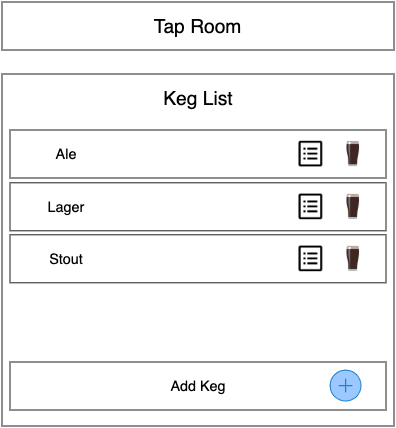

The diagram above was exported from draw.io. Its source (the exported page's mxGraphModel, read from the mxfile embedded in the PNG):
<mxGraphModel dx="978" dy="1057" grid="1" gridSize="10" guides="1" tooltips="1" connect="1" arrows="1" fold="1" page="1" pageScale="1" pageWidth="827" pageHeight="1169" math="0" shadow="0">
  <root>
    <mxCell id="WIyWlLk6GJQsqaUBKTNV-0" />
    <mxCell id="WIyWlLk6GJQsqaUBKTNV-1" parent="WIyWlLk6GJQsqaUBKTNV-0" />
    <mxCell id="_wHlPuZcKuE4wj_ug4_6-2" value="&lt;font style=&quot;font-size: 24px&quot;&gt;Tap Room&lt;/font&gt;" style="rounded=0;whiteSpace=wrap;html=1;" vertex="1" parent="WIyWlLk6GJQsqaUBKTNV-1">
      <mxGeometry x="160" y="70" width="490" height="60" as="geometry" />
    </mxCell>
    <mxCell id="_wHlPuZcKuE4wj_ug4_6-3" value="&lt;br&gt;&lt;br&gt;&lt;br&gt;&lt;br&gt;&lt;br&gt;" style="rounded=0;whiteSpace=wrap;html=1;align=left;" vertex="1" parent="WIyWlLk6GJQsqaUBKTNV-1">
      <mxGeometry x="160" y="160" width="490" height="440" as="geometry" />
    </mxCell>
    <mxCell id="_wHlPuZcKuE4wj_ug4_6-4" value="&lt;font style=&quot;font-size: 24px&quot;&gt;Keg List&lt;/font&gt;" style="text;html=1;resizable=0;autosize=1;align=center;verticalAlign=middle;points=[];fillColor=none;strokeColor=none;rounded=0;" vertex="1" parent="WIyWlLk6GJQsqaUBKTNV-1">
      <mxGeometry x="355" y="180" width="100" height="20" as="geometry" />
    </mxCell>
    <mxCell id="_wHlPuZcKuE4wj_ug4_6-6" value="" style="rounded=0;whiteSpace=wrap;html=1;" vertex="1" parent="WIyWlLk6GJQsqaUBKTNV-1">
      <mxGeometry x="170" y="230" width="470" height="60" as="geometry" />
    </mxCell>
    <mxCell id="_wHlPuZcKuE4wj_ug4_6-7" value="&lt;font style=&quot;font-size: 18px&quot;&gt;Ale&lt;/font&gt;" style="text;html=1;resizable=0;autosize=1;align=center;verticalAlign=middle;points=[];fillColor=none;strokeColor=none;rounded=0;" vertex="1" parent="WIyWlLk6GJQsqaUBKTNV-1">
      <mxGeometry x="220" y="250" width="40" height="20" as="geometry" />
    </mxCell>
    <mxCell id="_wHlPuZcKuE4wj_ug4_6-8" value="" style="rounded=0;whiteSpace=wrap;html=1;" vertex="1" parent="WIyWlLk6GJQsqaUBKTNV-1">
      <mxGeometry x="170" y="296" width="470" height="60" as="geometry" />
    </mxCell>
    <mxCell id="_wHlPuZcKuE4wj_ug4_6-9" value="&lt;font style=&quot;font-size: 18px&quot;&gt;Lager&lt;/font&gt;" style="text;html=1;resizable=0;autosize=1;align=center;verticalAlign=middle;points=[];fillColor=none;strokeColor=none;rounded=0;" vertex="1" parent="WIyWlLk6GJQsqaUBKTNV-1">
      <mxGeometry x="210" y="316" width="60" height="20" as="geometry" />
    </mxCell>
    <mxCell id="_wHlPuZcKuE4wj_ug4_6-10" value="" style="rounded=0;whiteSpace=wrap;html=1;" vertex="1" parent="WIyWlLk6GJQsqaUBKTNV-1">
      <mxGeometry x="170" y="361" width="470" height="60" as="geometry" />
    </mxCell>
    <mxCell id="_wHlPuZcKuE4wj_ug4_6-11" value="&lt;font style=&quot;font-size: 18px&quot;&gt;Stout&lt;/font&gt;" style="text;html=1;resizable=0;autosize=1;align=center;verticalAlign=middle;points=[];fillColor=none;strokeColor=none;rounded=0;" vertex="1" parent="WIyWlLk6GJQsqaUBKTNV-1">
      <mxGeometry x="210" y="381" width="60" height="20" as="geometry" />
    </mxCell>
    <mxCell id="_wHlPuZcKuE4wj_ug4_6-12" value="" style="rounded=0;whiteSpace=wrap;html=1;" vertex="1" parent="WIyWlLk6GJQsqaUBKTNV-1">
      <mxGeometry x="170" y="520" width="470" height="60" as="geometry" />
    </mxCell>
    <mxCell id="_wHlPuZcKuE4wj_ug4_6-13" value="&lt;font style=&quot;font-size: 18px&quot;&gt;Add Keg&lt;/font&gt;" style="text;html=1;resizable=0;autosize=1;align=center;verticalAlign=middle;points=[];fillColor=none;strokeColor=none;rounded=0;" vertex="1" parent="WIyWlLk6GJQsqaUBKTNV-1">
      <mxGeometry x="365" y="540" width="80" height="20" as="geometry" />
    </mxCell>
    <mxCell id="_wHlPuZcKuE4wj_ug4_6-14" value="" style="shape=image;verticalLabelPosition=bottom;labelBackgroundColor=#ffffff;verticalAlign=top;aspect=fixed;imageAspect=0;image=https://image.flaticon.com/icons/svg/1264/1264414.svg;" vertex="1" parent="WIyWlLk6GJQsqaUBKTNV-1">
      <mxGeometry x="570" y="530" width="40" height="40" as="geometry" />
    </mxCell>
    <mxCell id="_wHlPuZcKuE4wj_ug4_6-18" value="" style="shape=image;verticalLabelPosition=bottom;labelBackgroundColor=#ffffff;verticalAlign=top;aspect=fixed;imageAspect=0;image=data:image/png,(base64 omitted: 1000 chars);" vertex="1" parent="WIyWlLk6GJQsqaUBKTNV-1">
      <mxGeometry x="580" y="241" width="38" height="38" as="geometry" />
    </mxCell>
    <mxCell id="_wHlPuZcKuE4wj_ug4_6-19" value="" style="shape=image;verticalLabelPosition=bottom;labelBackgroundColor=#ffffff;verticalAlign=top;aspect=fixed;imageAspect=0;image=data:image/png,(base64 omitted: 1000 chars);" vertex="1" parent="WIyWlLk6GJQsqaUBKTNV-1">
      <mxGeometry x="580" y="307" width="38" height="38" as="geometry" />
    </mxCell>
    <mxCell id="_wHlPuZcKuE4wj_ug4_6-20" value="" style="shape=image;verticalLabelPosition=bottom;labelBackgroundColor=#ffffff;verticalAlign=top;aspect=fixed;imageAspect=0;image=data:image/png,(base64 omitted: 1000 chars);" vertex="1" parent="WIyWlLk6GJQsqaUBKTNV-1">
      <mxGeometry x="580" y="372" width="38" height="38" as="geometry" />
    </mxCell>
    <mxCell id="_wHlPuZcKuE4wj_ug4_6-24" value="" style="shape=image;verticalLabelPosition=bottom;labelBackgroundColor=#ffffff;verticalAlign=top;aspect=fixed;imageAspect=0;image=https://icons.iconarchive.com/icons/icons8/windows-8/512/Data-View-Details-icon.png;" vertex="1" parent="WIyWlLk6GJQsqaUBKTNV-1">
      <mxGeometry x="530" y="244" width="32" height="32" as="geometry" />
    </mxCell>
    <mxCell id="_wHlPuZcKuE4wj_ug4_6-25" value="" style="shape=image;verticalLabelPosition=bottom;labelBackgroundColor=#ffffff;verticalAlign=top;aspect=fixed;imageAspect=0;image=https://icons.iconarchive.com/icons/icons8/windows-8/512/Data-View-Details-icon.png;" vertex="1" parent="WIyWlLk6GJQsqaUBKTNV-1">
      <mxGeometry x="530" y="310" width="32" height="32" as="geometry" />
    </mxCell>
    <mxCell id="_wHlPuZcKuE4wj_ug4_6-26" value="" style="shape=image;verticalLabelPosition=bottom;labelBackgroundColor=#ffffff;verticalAlign=top;aspect=fixed;imageAspect=0;image=https://icons.iconarchive.com/icons/icons8/windows-8/512/Data-View-Details-icon.png;" vertex="1" parent="WIyWlLk6GJQsqaUBKTNV-1">
      <mxGeometry x="530" y="375" width="32" height="32" as="geometry" />
    </mxCell>
  </root>
</mxGraphModel>